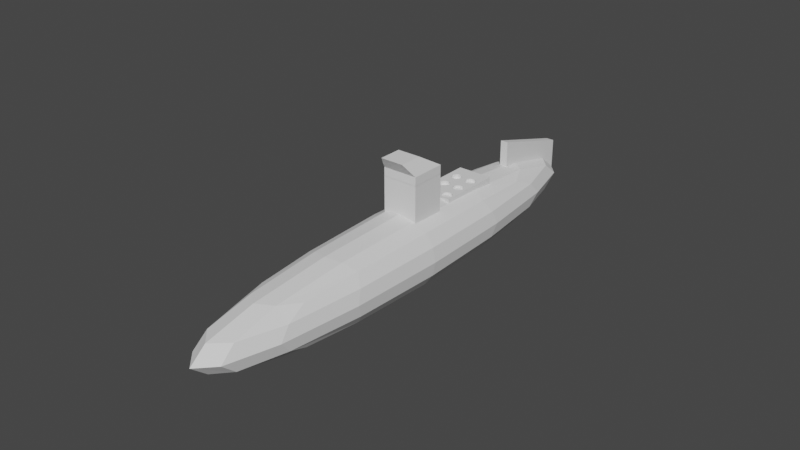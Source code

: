 # Source: MissileCarrier.blend  (saved by Blender 3.5.10; exported with 4.5.12 LTS)
import bpy
from mathutils import Matrix  # noqa: F401  (used for matrix-valued properties, if any)

bpy.ops.wm.read_factory_settings(use_empty=True)
scene = bpy.context.scene
scene.name = 'Scene'

# ---- world
world_world = bpy.data.worlds.new('World'); scene.world = world_world
world_world.use_nodes = True; world_world.node_tree.nodes.clear()
_N = world_world.node_tree.nodes; _L = world_world.node_tree.links
n0 = _N.new('ShaderNodeOutputWorld'); n0.name = 'World Output'; n0.location = (300, 300)
n1 = _N.new('ShaderNodeBackground'); n1.name = 'Background'; n1.location = (10, 300)
n1.inputs[0].default_value = (0.05088, 0.05088, 0.05088, 1.0)
_L.new(n1.outputs[0], n0.inputs[0])
n0.is_active_output = True
world_world.color = (0.05088, 0.05088, 0.05088)
world_world.use_sun_shadow = False
world_world.sun_shadow_jitter_overblur = 0.0

# ---- meshes
me_cube_003 = bpy.data.meshes.new('Cube.003')
me_cube_003.from_pydata([(-2.631, -17.35, -2.708), (-2.631, -17.35, 2.085), (-2.631, 16.08, -2.708), (-2.631, 16.08, 2.085), (2.856, -17.35, -2.708), (2.856, -17.35, 2.085), (2.856, 16.08, -2.708), (2.856, 16.08, 2.085)], [], [(0, 1, 3, 2), (2, 3, 7, 6), (6, 7, 5, 4), (4, 5, 1, 0), (2, 6, 4, 0), (7, 3, 1, 5)])
_uv = me_cube_003.uv_layers.new(name='UVMap')
_uv.uv.foreach_set('vector', [0.375, 0.0, 0.625, 0.0, 0.625, 0.25, 0.375, 0.25, 0.375, 0.25, 0.625, 0.25, 0.625, 0.5, 0.375, 0.5, 0.375, 0.5, 0.625, 0.5, 0.625, 0.75, 0.375, 0.75, 0.375, 0.75, 0.625, 0.75, 0.625, 1.0, 0.375, 1.0, 0.125, 0.5, 0.375, 0.5, 0.375, 0.75, 0.125, 0.75, 0.625, 0.5, 0.875, 0.5, 0.875, 0.75, 0.625, 0.75])
me_cube_003.update()
me_cube_004 = bpy.data.meshes.new('Cube.004')
me_cube_004.from_pydata([(-1.0, -1.0, -6.533), (-1.0, -1.0, 2.21), (-1.0, 1.0, -6.533), (-1.0, 1.0, 2.21), (1.0, -1.0, -6.533), (1.0, -1.0, 2.21), (1.0, 1.0, -6.533), (1.0, 1.0, 2.21)], [], [(0, 1, 3, 2), (2, 3, 7, 6), (6, 7, 5, 4), (4, 5, 1, 0), (2, 6, 4, 0), (7, 3, 1, 5)])
_uv = me_cube_004.uv_layers.new(name='UVMap')
_uv.uv.foreach_set('vector', [0.375, 0.0, 0.625, 0.0, 0.625, 0.25, 0.375, 0.25, 0.375, 0.25, 0.625, 0.25, 0.625, 0.5, 0.375, 0.5, 0.375, 0.5, 0.625, 0.5, 0.625, 0.75, 0.375, 0.75, 0.375, 0.75, 0.625, 0.75, 0.625, 1.0, 0.375, 1.0, 0.125, 0.5, 0.375, 0.5, 0.375, 0.75, 0.125, 0.75, 0.625, 0.5, 0.875, 0.5, 0.875, 0.75, 0.625, 0.75])
me_cube_004.update()
me_cube_006 = bpy.data.meshes.new('Cube.006')
me_cube_006.from_pydata([(-1.0, -1.0, -1.0), (-0.6596, -1.62, 4.194), (-1.0, 1.0, -1.0), (-0.6596, -0.3009, 4.194), (1.0, -1.0, -1.0), (0.6596, -1.62, 4.194), (1.0, 1.0, -1.0), (0.6596, -0.3009, 4.194), (-1.0, -1.0, 1.0), (-1.0, 1.0, 1.0), (1.0, 1.0, 1.0), (1.0, -1.0, 1.0)], [], [(0, 8, 9, 2), (2, 9, 10, 6), (6, 10, 11, 4), (4, 11, 8, 0), (2, 6, 4, 0), (7, 3, 1, 5), (1, 3, 9, 8), (3, 7, 10, 9), (7, 5, 11, 10), (5, 1, 8, 11)])
_uv = me_cube_006.uv_layers.new(name='UVMap')
_uv.uv.foreach_set('vector', [0.375, 0.0, 0.625, 0.0, 0.625, 0.25, 0.375, 0.25, 0.375, 0.25, 0.625, 0.25, 0.625, 0.5, 0.375, 0.5, 0.375, 0.5, 0.625, 0.5, 0.625, 0.75, 0.375, 0.75, 0.375, 0.75, 0.625, 0.75, 0.625, 1.0, 0.375, 1.0, 0.125, 0.5, 0.375, 0.5, 0.375, 0.75, 0.125, 0.75, 0.6675, 0.5425, 0.8325, 0.5425, 0.8325, 0.7075, 0.6675, 0.7075, 0.8325, 0.7075, 0.8325, 0.5425, 0.875, 0.5, 0.875, 0.75, 0.8325, 0.5425, 0.6675, 0.5425, 0.625, 0.5, 0.875, 0.5, 0.6675, 0.5425, 0.6675, 0.7075, 0.625, 0.75, 0.625, 0.5, 0.6675, 0.7075, 0.8325, 0.7075, 0.875, 0.75, 0.625, 0.75])
me_cube_006.update()
me_cube_007 = bpy.data.meshes.new('Cube.007')
me_cube_007.from_pydata([(-1.0, -3.8, 3.064), (-1.0, -3.8, 8.302), (-1.0, 1.0, -1.0), (-1.0, 1.0, 4.239), (1.0, -3.8, 3.064), (1.0, -3.8, 8.302), (1.0, 1.0, -1.0), (1.0, 1.0, 4.239)], [], [(0, 1, 3, 2), (2, 3, 7, 6), (6, 7, 5, 4), (4, 5, 1, 0), (2, 6, 4, 0), (7, 3, 1, 5)])
_uv = me_cube_007.uv_layers.new(name='UVMap')
_uv.uv.foreach_set('vector', [0.375, 0.0, 0.625, 0.0, 0.625, 0.25, 0.375, 0.25, 0.375, 0.25, 0.625, 0.25, 0.625, 0.5, 0.375, 0.5, 0.375, 0.5, 0.625, 0.5, 0.625, 0.75, 0.375, 0.75, 0.375, 0.75, 0.625, 0.75, 0.625, 1.0, 0.375, 1.0, 0.125, 0.5, 0.375, 0.5, 0.375, 0.75, 0.125, 0.75, 0.625, 0.5, 0.875, 0.5, 0.875, 0.75, 0.625, 0.75])
me_cube_007.update()
me_cube = bpy.data.meshes.new('Cube')
me_cube.from_pydata([(-1.0, -1.0, -1.0), (0.5771, -0.2855, -0.4574), (-0.3973, -0.2855, -0.4574), (-0.3973, 0.7852, -0.4574), (0.6356, -0.2912, -0.4574), (-0.3388, -0.2912, -0.4574), (0.6919, -0.3083, -0.4574), (0.5051, 0.7852, -0.4574), (0.5051, 1.871, -0.4574), (0.7437, -0.336, -0.4574), (-0.2825, -0.3083, -0.4574), (-0.3388, 0.7795, -0.4574), (0.7892, -0.3733, -0.4574), (-0.429, 1.871, -0.4574), (-0.2825, 0.7624, -0.4574), (0.8265, -0.4188, -0.4574), (-0.2306, -0.336, -0.4574), (0.5637, 0.7795, -0.4574), (-1.0, -1.0, 1.0), (0.8542, -0.4707, -0.4574), (-0.1852, -0.3733, -0.4574), (0.8713, -0.527, -0.4574), (-0.2306, 0.7347, -0.4574), (-0.1479, -0.4188, -0.4574), (0.8771, -0.5855, -0.4574), (0.5637, 1.865, -0.4574), (0.6199, 0.7624, -0.4574), (-1.0, 2.658, -1.0), (0.8713, -0.644, -0.4574), (-0.1201, -0.4707, -0.4574), (0.8542, -0.7003, -0.4574), (-0.1852, 0.6974, -0.4574), (0.6718, 0.7347, -0.4574), (-0.1031, -0.527, -0.4574), (0.8265, -0.7522, -0.4574), (-0.1479, 0.6519, -0.4574), (0.7892, -0.7976, -0.4574), (-0.09731, -0.5855, -0.4574), (-0.3704, 1.865, -0.4574), (0.6199, 1.848, -0.4574), (0.7437, -0.8349, -0.4574), (-1.0, 2.658, 1.0), (0.6919, -0.8626, -0.4574), (-0.1031, -0.644, -0.4574), (-0.1201, 0.6, -0.4574), (0.6356, -0.8797, -0.4574), (-0.1201, -0.7003, -0.4574), (0.7173, 0.6974, -0.4574), (1.0, -1.0, -1.0), (0.5771, -0.8855, -0.4574), (-0.1479, -0.7522, -0.4574), (0.5185, -0.8797, -0.4574), (-0.1031, 0.5438, -0.4574), (0.7546, 0.6519, -0.4574), (0.4623, -0.8626, -0.4574), (-0.1852, -0.7976, -0.4574), (-0.09731, 0.4852, -0.4574), (0.4104, -0.8349, -0.4574), (0.6718, 1.821, -0.4574), (-0.2306, -0.8349, -0.4574), (0.3649, -0.7976, -0.4574), (-0.3142, 1.848, -0.4574), (1.0, -1.0, 1.0), (0.3276, -0.7522, -0.4574), (-0.2825, -0.8626, -0.4574), (-0.1031, 0.4267, -0.4574), (0.2999, -0.7003, -0.4574), (0.7823, 0.6, -0.4574), (-0.3388, -0.8797, -0.4574), (0.2828, -0.644, -0.4574), (0.7173, 1.783, -0.4574), (-0.1201, 0.3704, -0.4574), (1.0, 2.658, -1.0), (0.2771, -0.5855, -0.4574), (-0.3973, -0.8855, -0.4574), (-0.1479, 0.3186, -0.4574), (0.2828, -0.527, -0.4574), (0.7994, 0.5438, -0.4574), (0.2999, -0.4707, -0.4574), (-0.4558, -0.8797, -0.4574), (-0.2623, 1.821, -0.4574), (-0.1852, 0.2731, -0.4574), (0.3276, -0.4188, -0.4574), (-0.5121, -0.8626, -0.4574), (0.8051, 0.4852, -0.4574), (0.3649, -0.3733, -0.4574), (0.7546, 1.738, -0.4574), (-0.564, -0.8349, -0.4574), (0.4104, -0.336, -0.4574), (1.0, 2.658, 1.0), (0.4623, -0.3083, -0.4574), (-0.6094, -0.7976, -0.4574), (-0.2306, 0.2358, -0.4574), (0.7994, 0.4267, -0.4574), (0.5185, -0.2912, -0.4574), (-0.6467, -0.7522, -0.4574), (-0.2825, 0.2081, -0.4574), (-0.2168, 1.783, -0.4574), (-0.6745, -0.7003, -0.4574), (0.7823, 1.686, -0.4574), (-0.3388, 0.191, -0.4574), (-0.6915, -0.644, -0.4574), (-0.1795, 1.738, -0.4574), (0.7823, 0.3704, -0.4574), (-0.6973, -0.5855, -0.4574), (0.7994, 1.63, -0.4574), (-0.3973, 0.1852, -0.4574), (-0.6915, -0.527, -0.4574), (-0.1518, 1.686, -0.4574), (-0.4558, 0.191, -0.4574), (-0.6745, -0.4707, -0.4574), (0.7546, 0.3186, -0.4574), (-0.1347, 1.63, -0.4574), (-0.5121, 0.2081, -0.4574), (-0.6467, -0.4188, -0.4574), (0.7173, 0.2731, -0.4574), (0.8051, 1.571, -0.4574), (-0.6094, -0.3733, -0.4574), (-0.564, 0.2358, -0.4574), (-0.129, 1.571, -0.4574), (-0.564, -0.336, -0.4574), (0.6718, 0.2358, -0.4574), (-0.6094, 0.2731, -0.4574), (-0.5121, -0.3083, -0.4574), (-0.1347, 1.513, -0.4574), (-0.4558, -0.2912, -0.4574), (0.7994, 1.513, -0.4574), (-0.6467, 0.3186, -0.4574), (-0.1518, 1.456, -0.4574), (0.6199, 0.2081, -0.4574), (-0.1795, 1.405, -0.4574), (-0.6745, 0.3704, -0.4574), (0.5637, 0.191, -0.4574), (-0.2168, 1.359, -0.4574), (-0.6915, 0.4267, -0.4574), (0.7823, 1.456, -0.4574), (-0.2623, 1.322, -0.4574), (-0.6973, 0.4852, -0.4574), (0.5051, 0.1852, -0.4574), (-0.6915, 0.5438, -0.4574), (0.7546, 1.405, -0.4574), (-0.3142, 1.294, -0.4574), (0.4466, 0.191, -0.4574), (-0.6745, 0.6, -0.4574), (-0.3704, 1.277, -0.4574), (0.7173, 1.359, -0.4574), (-0.6467, 0.6519, -0.4574), (0.3903, 0.2081, -0.4574), (-0.429, 1.271, -0.4574), (-0.6094, 0.6974, -0.4574), (-0.4875, 1.277, -0.4574), (-0.564, 0.7347, -0.4574), (0.3385, 0.2358, -0.4574), (0.6718, 1.322, -0.4574), (-0.5121, 0.7624, -0.4574), (-0.5438, 1.294, -0.4574), (0.293, 0.2731, -0.4574), (-0.4558, 0.7795, -0.4574), (-0.5956, 1.322, -0.4574), (0.6199, 1.294, -0.4574), (0.2557, 0.3186, -0.4574), (-0.6411, 1.359, -0.4574), (0.228, 0.3704, -0.4574), (-0.6784, 1.405, -0.4574), (-0.7061, 1.456, -0.4574), (0.2109, 0.4267, -0.4574), (0.5637, 1.277, -0.4574), (-0.7232, 1.513, -0.4574), (-0.729, 1.571, -0.4574), (0.2051, 0.4852, -0.4574), (0.5051, 1.271, -0.4574), (-0.7232, 1.63, -0.4574), (0.2109, 0.5438, -0.4574), (-0.7061, 1.686, -0.4574), (0.4466, 1.277, -0.4574), (0.228, 0.6, -0.4574), (-0.6784, 1.738, -0.4574), (-0.6411, 1.783, -0.4574), (0.2557, 0.6519, -0.4574), (0.3903, 1.294, -0.4574), (-0.5956, 1.821, -0.4574), (0.293, 0.6974, -0.4574), (0.3385, 1.322, -0.4574), (-0.5438, 1.848, -0.4574), (0.3385, 0.7347, -0.4574), (-0.4875, 1.865, -0.4574), (-0.729, 1.571, 1.0), (0.3903, 0.7624, -0.4574), (0.293, 1.359, -0.4574), (0.4466, 0.7795, -0.4574), (-0.7232, 1.513, 1.0), (-0.7232, 1.63, 1.0), (0.2557, 1.405, -0.4574), (-0.6784, 1.405, 1.0), (-0.7061, 1.686, 1.0), (0.228, 1.456, -0.4574), (-0.7061, 1.456, 1.0), (-0.6784, 1.738, 1.0), (0.2109, 1.513, -0.4574), (-0.5956, 1.322, 1.0), (-0.6411, 1.783, 1.0), (0.2051, 1.571, -0.4574), (-0.4875, 1.865, 1.0), (-0.4875, 1.277, 1.0), (0.2109, 1.63, -0.4574), (-0.5578, 1.841, 1.0), (-0.5438, 1.848, 1.0), (0.228, 1.686, -0.4574), (-0.5438, 1.294, 1.0), (-0.5956, 1.821, 1.0), (0.2557, 1.738, -0.4574), (-0.6411, 1.359, 1.0), (-0.3704, 1.277, 1.0), (0.293, 1.783, -0.4574), (-0.3704, 1.865, 1.0), (-0.2623, 1.322, 1.0), (0.3385, 1.821, -0.4574), (-0.2623, 1.821, 1.0), (-0.3142, 1.294, 1.0), (0.3903, 1.848, -0.4574), (-0.3142, 1.848, 1.0), (-0.1795, 1.405, 1.0), (0.4466, 1.865, -0.4574), (-0.1795, 1.738, 1.0), (-0.129, 1.571, 1.0), (-0.1347, 1.63, 1.0), (-0.1347, 1.513, 1.0), (-0.1518, 1.686, 1.0), (-0.1518, 1.456, 1.0), (-0.2168, 1.783, 1.0), (-0.2168, 1.359, 1.0), (-0.429, 1.271, 1.0), (-0.429, 1.871, 1.0), (0.3385, 1.322, 1.0), (0.293, 1.359, 1.0), (0.4466, 1.277, 1.0), (0.3903, 1.294, 1.0), (0.5637, 1.277, 1.0), (0.6199, 1.848, 1.0), (0.6199, 1.294, 1.0), (0.5051, 1.271, 1.0), (0.7546, 1.405, 1.0), (0.7546, 1.738, 1.0), (0.7173, 1.359, 1.0), (0.7173, 1.783, 1.0), (0.8051, 1.571, 1.0), (0.7994, 1.63, 1.0), (0.7823, 1.456, 1.0), (0.7994, 1.513, 1.0), (0.7823, 1.686, 1.0), (0.6718, 1.821, 1.0), (0.6718, 1.322, 1.0), (0.2109, 1.513, 1.0), (0.2051, 1.571, 1.0), (0.2109, 1.63, 1.0), (0.228, 1.456, 1.0), (0.228, 1.686, 1.0), (0.2557, 1.405, 1.0), (0.2557, 1.738, 1.0), (0.3385, 1.821, 1.0), (0.293, 1.783, 1.0), (0.4466, 1.865, 1.0), (0.5637, 1.865, 1.0), (0.5051, 1.871, 1.0), (0.3903, 1.848, 1.0), (0.2051, 0.4852, 1.0), (0.2109, 0.4267, 1.0), (0.2109, 0.5438, 1.0), (0.2557, 0.3186, 1.0), (0.2557, 0.6519, 1.0), (0.228, 0.3704, 1.0), (0.228, 0.6, 1.0), (0.3385, 0.2358, 1.0), (0.3385, 0.7347, 1.0), (0.4466, 0.191, 1.0), (0.4466, 0.7795, 1.0), (0.3903, 0.2081, 1.0), (0.3903, 0.7624, 1.0), (0.293, 0.2731, 1.0), (0.293, 0.6974, 1.0), (0.5637, 0.191, 1.0), (0.5637, 0.7795, 1.0), (0.6718, 0.2358, 1.0), (0.6718, 0.7347, 1.0), (0.6199, 0.2081, 1.0), (0.6199, 0.7624, 1.0), (0.7546, 0.3186, 1.0), (0.7546, 0.6519, 1.0), (0.8051, 0.4852, 1.0), (0.7994, 0.4267, 1.0), (0.7994, 0.5438, 1.0), (0.7823, 0.3704, 1.0), (0.7823, 0.6, 1.0), (0.7173, 0.2731, 1.0), (0.7173, 0.6974, 1.0), (0.5051, 0.7852, 1.0), (0.5051, 0.1852, 1.0), (-0.6973, 0.4852, 1.0), (-0.6915, 0.4267, 1.0), (-0.6915, 0.5438, 1.0), (-0.6745, 0.6, 1.0), (-0.6467, 0.6519, 1.0), (-0.6745, 0.3704, 1.0), (-0.6094, 0.6974, 1.0), (-0.564, 0.7347, 1.0), (-0.6467, 0.3186, 1.0), (-0.6094, 0.2731, 1.0), (-0.5121, 0.2081, 1.0), (-0.564, 0.2358, 1.0), (-0.4558, 0.7795, 1.0), (-0.3388, 0.191, 1.0), (-0.3973, 0.1852, 1.0), (-0.3973, 0.7852, 1.0), (-0.3388, 0.7795, 1.0), (-0.4558, 0.191, 1.0), (-0.5121, 0.7624, 1.0), (-0.2825, 0.7624, 1.0), (-0.1852, 0.2731, 1.0), (-0.1852, 0.6974, 1.0), (-0.2306, 0.2358, 1.0), (-0.2306, 0.7347, 1.0), (-0.1201, 0.3704, 1.0), (-0.09731, 0.4852, 1.0), (-0.1031, 0.4267, 1.0), (-0.1031, 0.5438, 1.0), (-0.1479, 0.3186, 1.0), (-0.1201, 0.6, 1.0), (-0.1479, 0.6519, 1.0), (-0.2825, 0.2081, 1.0), (-0.6467, -0.7522, 1.0), (-0.564, -0.8349, 1.0), (-0.5121, -0.8626, 1.0), (-0.6094, -0.7976, 1.0), (-0.3973, -0.8855, 1.0), (-0.4558, -0.8797, 1.0), (-0.2825, -0.8626, 1.0), (-0.3388, -0.8797, 1.0), (-0.1852, -0.7976, 1.0), (-0.1479, -0.7522, 1.0), (-0.1479, -0.4188, 1.0), (-0.09731, -0.5855, 1.0), (-0.1031, -0.644, 1.0), (-0.1031, -0.527, 1.0), (-0.1201, -0.4707, 1.0), (-0.1201, -0.7003, 1.0), (-0.2306, -0.8349, 1.0), (-0.1852, -0.3733, 1.0), (-0.2306, -0.336, 1.0), (-0.6745, -0.7003, 1.0), (-0.2825, -0.3083, 1.0), (-0.3388, -0.2912, 1.0), (-0.6915, -0.644, 1.0), (-0.3973, -0.2855, 1.0), (-0.4558, -0.2912, 1.0), (-0.4561, -0.2913, 1.0), (-0.6745, -0.4707, 1.0), (-0.6467, -0.4188, 1.0), (-0.6973, -0.5855, 1.0), (-0.6915, -0.527, 1.0), (-0.564, -0.336, 1.0), (-0.5121, -0.3083, 1.0), (-0.6094, -0.3733, 1.0), (0.7892, -0.3733, 1.0), (0.8753, -0.6036, 1.0), (0.8713, -0.644, 1.0), (0.8113, -0.4003, 1.0), (0.7437, -0.336, 1.0), (0.6919, -0.3083, 1.0), (0.8542, -0.7003, 1.0), (0.6356, -0.2912, 1.0), (0.4623, -0.8626, 1.0), (0.5185, -0.8797, 1.0), (0.4104, -0.8349, 1.0), (0.3649, -0.7976, 1.0), (0.5771, -0.8855, 1.0), (0.2771, -0.5855, 1.0), (0.2999, -0.7003, 1.0), (0.2828, -0.644, 1.0), (0.2828, -0.527, 1.0), (0.3649, -0.3733, 1.0), (0.3276, -0.7522, 1.0), (0.3276, -0.4188, 1.0), (0.2999, -0.4707, 1.0), (0.4623, -0.3083, 1.0), (0.5771, -0.2855, 1.0), (0.5185, -0.2912, 1.0), (0.7437, -0.8349, 1.0), (0.6919, -0.8626, 1.0), (0.7892, -0.7976, 1.0), (0.8265, -0.7522, 1.0), (0.6356, -0.8797, 1.0), (0.4104, -0.336, 1.0), (0.8265, -0.4188, 1.0), (0.8771, -0.5855, 1.0), (0.8713, -0.527, 1.0), (0.8542, -0.4707, 1.0)], [], [(0, 18, 41, 27), (27, 41, 89, 72), (72, 89, 62, 48), (48, 62, 18, 0), (27, 72, 48, 0), (262, 238, 89, 223, 227, 225, 224, 226, 228, 221, 252, 253, 254, 256, 258, 260, 259, 264, 261, 263), (309, 312, 231, 203, 208, 199, 211, 193, 196, 190, 186, 191, 194, 197, 200, 209, 205, 41, 18, 329, 348, 351, 357, 358, 355, 356, 361, 359, 360, 354, 319, 328, 310, 311, 314, 307, 308, 306, 305, 302, 298, 297, 299, 300, 301, 303, 304, 315), (284, 280, 296, 274, 276, 272, 278, 268, 270, 266, 265, 267, 271, 269, 324, 322, 323, 321, 325, 317, 319, 354, 353, 352, 350, 349, 347, 346, 339, 343, 342, 340, 341, 344, 338, 337, 345, 335, 336, 333, 334, 331, 330, 332, 329, 18, 62, 363, 364, 368, 389, 388, 386, 387, 390, 374, 371, 370, 372, 373, 380, 376, 377, 375, 378, 382, 381, 379, 391, 383, 385, 384, 369, 367, 366, 362, 365), (326, 324, 269, 279, 273, 277, 275, 295, 281, 241, 243, 251, 239, 237, 240, 235, 236, 233, 234, 257, 255, 252, 221, 230, 215, 218, 212, 231, 312, 313, 316, 320, 318, 327), (62, 89, 238, 250, 244, 242, 249, 246, 245, 248, 247, 241, 281, 285, 283, 294, 287, 292, 290, 288, 289, 291, 286, 293, 282, 284, 365, 392, 395, 394, 393, 363), (229, 223, 89, 41, 205, 206, 202, 232, 214, 220, 217), (232, 13, 38, 214), (214, 38, 61, 220), (220, 61, 80, 217), (217, 80, 97, 229), (97, 102, 223, 229), (102, 108, 227, 223), (108, 112, 225, 227), (112, 119, 224, 225), (119, 124, 226, 224), (124, 128, 228, 226), (128, 130, 221, 228), (130, 133, 230, 221), (133, 136, 215, 230), (136, 141, 218, 215), (141, 144, 212, 218), (144, 148, 231, 212), (148, 150, 203, 231), (150, 155, 208, 203), (155, 158, 199, 208), (158, 161, 211, 199), (211, 161, 163, 193), (193, 163, 164, 196), (196, 164, 167, 190), (190, 167, 168, 186), (186, 168, 171, 191), (191, 171, 173, 194), (194, 173, 176, 197), (197, 176, 177, 200), (200, 177, 180, 209), (205, 209, 180, 183, 206), (206, 183, 185, 202), (202, 185, 13, 232), (119, 112, 108, 102, 97, 80, 61, 38, 13, 185, 183, 180, 177, 176, 173, 171, 168, 167, 164, 163, 161, 158, 155, 150, 148, 144, 141, 136, 133, 130, 128, 124), (263, 8, 25, 262), (262, 25, 39, 238), (238, 39, 58, 250), (250, 58, 70, 244), (70, 86, 242, 244), (86, 99, 249, 242), (99, 105, 246, 249), (105, 116, 245, 246), (116, 126, 248, 245), (126, 135, 247, 248), (135, 140, 241, 247), (140, 145, 243, 241), (145, 153, 251, 243), (153, 159, 239, 251), (159, 166, 237, 239), (166, 170, 240, 237), (170, 174, 235, 240), (174, 179, 236, 235), (179, 182, 233, 236), (182, 188, 234, 233), (234, 188, 192, 257), (257, 192, 195, 255), (255, 195, 198, 252), (252, 198, 201, 253), (253, 201, 204, 254), (254, 204, 207, 256), (256, 207, 210, 258), (258, 210, 213, 260), (260, 213, 216, 259), (259, 216, 219, 264), (264, 219, 222, 261), (261, 222, 8, 263), (210, 207, 204, 201, 198, 195, 192, 188, 182, 179, 174, 170, 166, 159, 153, 145, 140, 135, 126, 116, 105, 99, 86, 70, 58, 39, 25, 8, 222, 219, 216, 213), (295, 7, 17, 281), (281, 17, 26, 285), (285, 26, 32, 283), (283, 32, 47, 294), (47, 53, 287, 294), (53, 67, 292, 287), (67, 77, 290, 292), (77, 84, 288, 290), (84, 93, 289, 288), (93, 103, 291, 289), (103, 111, 286, 291), (111, 115, 293, 286), (115, 121, 282, 293), (121, 129, 284, 282), (129, 132, 280, 284), (132, 138, 296, 280), (138, 142, 274, 296), (142, 147, 276, 274), (147, 152, 272, 276), (152, 156, 278, 272), (278, 156, 160, 268), (268, 160, 162, 270), (270, 162, 165, 266), (266, 165, 169, 265), (265, 169, 172, 267), (267, 172, 175, 271), (271, 175, 178, 269), (269, 178, 181, 279), (279, 181, 184, 273), (273, 184, 187, 277), (277, 187, 189, 275), (275, 189, 7, 295), (156, 152, 147, 142, 138, 132, 129, 121, 115, 111, 103, 93, 84, 77, 67, 53, 47, 32, 26, 17, 7, 189, 187, 184, 181, 178, 175, 172, 169, 165, 162, 160), (312, 3, 11, 313), (313, 11, 14, 316), (316, 14, 22, 320), (320, 22, 31, 318), (31, 35, 327, 318), (35, 44, 326, 327), (44, 52, 324, 326), (52, 56, 322, 324), (56, 65, 323, 322), (65, 71, 321, 323), (71, 75, 325, 321), (75, 81, 317, 325), (81, 92, 319, 317), (92, 96, 328, 319), (96, 100, 310, 328), (100, 106, 311, 310), (106, 109, 314, 311), (109, 113, 307, 314), (113, 118, 308, 307), (118, 122, 306, 308), (306, 122, 127, 305), (305, 127, 131, 302), (302, 131, 134, 298), (298, 134, 137, 297), (297, 137, 139, 299), (299, 139, 143, 300), (300, 143, 146, 301), (301, 146, 149, 303), (303, 149, 151, 304), (304, 151, 154, 315), (315, 154, 157, 309), (309, 157, 3, 312), (92, 81, 75, 71, 65, 56, 52, 44, 35, 31, 22, 14, 11, 3, 157, 154, 151, 149, 146, 143, 139, 137, 134, 131, 127, 122, 118, 113, 109, 106, 100, 96), (352, 2, 5, 350), (350, 5, 10, 349), (349, 10, 16, 347), (347, 16, 20, 346), (346, 20, 23, 339), (23, 29, 343, 339), (29, 33, 342, 343), (33, 37, 340, 342), (37, 43, 341, 340), (43, 46, 344, 341), (46, 50, 338, 344), (50, 55, 337, 338), (55, 59, 345, 337), (59, 64, 335, 345), (64, 68, 336, 335), (68, 74, 333, 336), (74, 79, 334, 333), (79, 83, 331, 334), (83, 87, 330, 331), (87, 91, 332, 330), (332, 91, 95, 329), (329, 95, 98, 348), (348, 98, 101, 351), (351, 101, 104, 357), (357, 104, 107, 358), (358, 107, 110, 355), (355, 110, 114, 356), (356, 114, 117, 361), (361, 117, 120, 359), (359, 120, 123, 360), (354, 360, 123, 125, 353), (353, 125, 2, 352), (91, 87, 83, 79, 74, 68, 64, 59, 55, 50, 46, 43, 37, 33, 29, 23, 20, 16, 10, 5, 2, 125, 123, 120, 117, 114, 110, 107, 104, 101, 98, 95), (384, 1, 4, 369), (369, 4, 6, 367), (367, 6, 9, 366), (366, 9, 12, 362), (12, 15, 392, 365, 362), (15, 19, 395, 392), (19, 21, 394, 395), (21, 24, 393, 394), (24, 28, 364, 363, 393), (364, 28, 30, 368), (30, 34, 389, 368), (34, 36, 388, 389), (36, 40, 386, 388), (40, 42, 387, 386), (42, 45, 390, 387), (45, 49, 374, 390), (49, 51, 371, 374), (51, 54, 370, 371), (54, 57, 372, 370), (57, 60, 373, 372), (373, 60, 63, 380), (380, 63, 66, 376), (376, 66, 69, 377), (377, 69, 73, 375), (375, 73, 76, 378), (378, 76, 78, 382), (382, 78, 82, 381), (381, 82, 85, 379), (379, 85, 88, 391), (391, 88, 90, 383), (383, 90, 94, 385), (385, 94, 1, 384), (82, 78, 76, 73, 69, 66, 63, 60, 57, 54, 51, 49, 45, 42, 40, 36, 34, 30, 28, 24, 21, 19, 15, 12, 9, 6, 4, 1, 94, 90, 88, 85)])
_uv = me_cube.uv_layers.new(name='UVMap')
_uv.uv.foreach_set('vector', [0.375, 0.0, 0.625, 0.0, 0.625, 0.25, 0.375, 0.25, 0.375, 0.25, 0.625, 0.25, 0.625, 0.5, 0.375, 0.5, 0.375, 0.5, 0.625, 0.5, 0.625, 0.75, 0.375, 0.75, 0.375, 0.75, 0.625, 0.75, 0.625, 1.0, 0.375, 1.0, 0.125, 0.5, 0.375, 0.5, 0.375, 0.75, 0.125, 0.75, 0.6795, 0.5542, 0.6725, 0.5553, 0.625, 0.5, 0.7724, 0.5629, 0.769, 0.5664, 0.7668, 0.5703, 0.7661, 0.5743, 0.7668, 0.5783, 0.769, 0.5821, 0.7724, 0.5857, 0.7236, 0.5783, 0.7244, 0.5743, 0.7236, 0.5703, 0.7215, 0.5664, 0.718, 0.5629, 0.7134, 0.5598, 0.7077, 0.5572, 0.7012, 0.5553, 0.6942, 0.5542, 0.6869, 0.5538, 0.807, 0.6284, 0.7997, 0.628, 0.8036, 0.5948, 0.8109, 0.5944, 0.818, 0.5932, 0.8245, 0.5913, 0.8301, 0.5888, 0.8348, 0.5857, 0.8383, 0.5821, 0.8404, 0.5783, 0.8411, 0.5743, 0.8404, 0.5703, 0.8383, 0.5664, 0.8348, 0.5629, 0.8301, 0.5598, 0.8245, 0.5572, 0.8197, 0.5558, 0.875, 0.5, 0.875, 0.75, 0.8308, 0.7331, 0.8343, 0.7295, 0.8364, 0.7257, 0.8372, 0.7217, 0.8364, 0.7177, 0.8343, 0.7138, 0.8308, 0.7103, 0.8262, 0.7072, 0.8205, 0.7046, 0.814, 0.7027, 0.807, 0.7016, 0.7788, 0.6655, 0.7853, 0.6674, 0.7923, 0.6686, 0.7997, 0.669, 0.807, 0.6686, 0.814, 0.6674, 0.8205, 0.6655, 0.8262, 0.663, 0.8308, 0.6599, 0.8343, 0.6563, 0.8364, 0.6525, 0.8372, 0.6485, 0.8364, 0.6445, 0.8343, 0.6407, 0.8308, 0.6371, 0.8262, 0.634, 0.8205, 0.6314, 0.814, 0.6296, 0.6725, 0.6674, 0.6795, 0.6686, 0.6869, 0.669, 0.6942, 0.6686, 0.7012, 0.6674, 0.7077, 0.6655, 0.7134, 0.663, 0.718, 0.6599, 0.7215, 0.6563, 0.7236, 0.6525, 0.7244, 0.6485, 0.7236, 0.6445, 0.7215, 0.6406, 0.718, 0.6371, 0.7629, 0.6445, 0.7622, 0.6485, 0.7629, 0.6525, 0.765, 0.6563, 0.7685, 0.6599, 0.7731, 0.663, 0.7788, 0.6655, 0.807, 0.7016, 0.807, 0.7016, 0.7997, 0.7012, 0.7923, 0.7016, 0.7853, 0.7027, 0.7788, 0.7046, 0.7731, 0.7072, 0.7685, 0.7103, 0.765, 0.7138, 0.7629, 0.7177, 0.7622, 0.7217, 0.7629, 0.7257, 0.765, 0.7295, 0.7685, 0.7331, 0.7731, 0.7362, 0.7788, 0.7387, 0.7853, 0.7406, 0.7923, 0.7418, 0.7997, 0.7422, 0.807, 0.7418, 0.814, 0.7406, 0.8205, 0.7387, 0.8262, 0.7362, 0.8308, 0.7331, 0.875, 0.75, 0.625, 0.75, 0.6406, 0.7229, 0.6411, 0.7257, 0.6432, 0.7295, 0.6467, 0.7331, 0.6513, 0.7362, 0.657, 0.7387, 0.6635, 0.7406, 0.6705, 0.7418, 0.6779, 0.7422, 0.6852, 0.7418, 0.6922, 0.7406, 0.6987, 0.7387, 0.7044, 0.7362, 0.709, 0.7331, 0.7125, 0.7295, 0.7146, 0.7257, 0.7154, 0.7217, 0.7146, 0.7177, 0.7125, 0.7138, 0.709, 0.7103, 0.7044, 0.7072, 0.6987, 0.7046, 0.6922, 0.7027, 0.6852, 0.7016, 0.6779, 0.7012, 0.6705, 0.7016, 0.6635, 0.7027, 0.657, 0.7046, 0.6513, 0.7072, 0.6486, 0.709, 0.765, 0.6407, 0.7629, 0.6445, 0.718, 0.6371, 0.7134, 0.634, 0.7077, 0.6314, 0.7012, 0.6296, 0.6942, 0.6284, 0.6869, 0.628, 0.6795, 0.6284, 0.6557, 0.5857, 0.6603, 0.5888, 0.666, 0.5913, 0.6725, 0.5932, 0.6795, 0.5944, 0.6869, 0.5948, 0.6942, 0.5944, 0.7012, 0.5932, 0.7077, 0.5913, 0.7134, 0.5888, 0.718, 0.5857, 0.7215, 0.5821, 0.7236, 0.5783, 0.7724, 0.5857, 0.7771, 0.5888, 0.7828, 0.5913, 0.7893, 0.5932, 0.7963, 0.5944, 0.8036, 0.5948, 0.7997, 0.628, 0.7923, 0.6284, 0.7853, 0.6296, 0.7788, 0.6314, 0.7731, 0.634, 0.7685, 0.6371, 0.625, 0.75, 0.625, 0.5, 0.6725, 0.5553, 0.666, 0.5572, 0.6603, 0.5598, 0.6557, 0.5629, 0.6522, 0.5664, 0.6501, 0.5703, 0.6494, 0.5743, 0.6501, 0.5783, 0.6522, 0.5821, 0.6557, 0.5857, 0.6795, 0.6284, 0.6725, 0.6296, 0.666, 0.6314, 0.6603, 0.634, 0.6557, 0.6371, 0.6522, 0.6407, 0.6501, 0.6445, 0.6494, 0.6485, 0.6501, 0.6525, 0.6522, 0.6563, 0.6557, 0.6599, 0.6603, 0.663, 0.666, 0.6655, 0.6725, 0.6674, 0.6486, 0.709, 0.6467, 0.7103, 0.6432, 0.7138, 0.6411, 0.7177, 0.6404, 0.7217, 0.6406, 0.7229, 0.7771, 0.5598, 0.7724, 0.5629, 0.625, 0.5, 0.875, 0.5, 0.8197, 0.5558, 0.818, 0.5553, 0.8109, 0.5542, 0.8036, 0.5538, 0.7963, 0.5542, 0.7893, 0.5553, 0.7828, 0.5572, 1.0, 0.8643, 1.0, 0.5, 0.9688, 0.5, 0.9688, 0.8643, 0.9688, 0.8643, 0.9688, 0.5, 0.9375, 0.5, 0.9375, 0.8643, 0.9375, 0.8643, 0.9375, 0.5, 0.9062, 0.5, 0.9062, 0.8643, 0.9062, 0.8643, 0.9062, 0.5, 0.875, 0.5, 0.875, 0.8643, 0.875, 0.5, 0.8438, 0.5, 0.8438, 0.8643, 0.875, 0.8643, 0.8438, 0.5, 0.8125, 0.5, 0.8125, 0.8643, 0.8438, 0.8643, 0.8125, 0.5, 0.7812, 0.5, 0.7812, 0.8643, 0.8125, 0.8643, 0.7812, 0.5, 0.75, 0.5, 0.75, 0.8643, 0.7812, 0.8643, 0.75, 0.5, 0.7188, 0.5, 0.7188, 0.8643, 0.75, 0.8643, 0.7188, 0.5, 0.6875, 0.5, 0.6875, 0.8643, 0.7188, 0.8643, 0.6875, 0.5, 0.6562, 0.5, 0.6562, 0.8643, 0.6875, 0.8643, 0.6562, 0.5, 0.625, 0.5, 0.625, 0.8643, 0.6562, 0.8643, 0.625, 0.5, 0.5938, 0.5, 0.5938, 0.8643, 0.625, 0.8643, 0.5938, 0.5, 0.5625, 0.5, 0.5625, 0.8643, 0.5938, 0.8643, 0.5625, 0.5, 0.5312, 0.5, 0.5312, 0.8643, 0.5625, 0.8643, 0.5312, 0.5, 0.5, 0.5, 0.5, 0.8643, 0.5312, 0.8643, 0.5, 0.5, 0.4688, 0.5, 0.4688, 0.8643, 0.5, 0.8643, 0.4688, 0.5, 0.4375, 0.5, 0.4375, 0.8643, 0.4688, 0.8643, 0.4375, 0.5, 0.4062, 0.5, 0.4062, 0.8643, 0.4375, 0.8643, 0.4062, 0.5, 0.375, 0.5, 0.375, 0.8643, 0.4062, 0.8643, 0.375, 0.8643, 0.375, 0.5, 0.3438, 0.5, 0.3438, 0.8643, 0.3438, 0.8643, 0.3438, 0.5, 0.3125, 0.5, 0.3125, 0.8643, 0.3125, 0.8643, 0.3125, 0.5, 0.2812, 0.5, 0.2812, 0.8643, 0.2812, 0.8643, 0.2812, 0.5, 0.25, 0.5, 0.25, 0.8643, 0.25, 0.8643, 0.25, 0.5, 0.2188, 0.5, 0.2188, 0.8643, 0.2188, 0.8643, 0.2188, 0.5, 0.1875, 0.5, 0.1875, 0.8643, 0.1875, 0.8643, 0.1875, 0.5, 0.1562, 0.5, 0.1562, 0.8643, 0.1562, 0.8643, 0.1562, 0.5, 0.125, 0.5, 0.125, 0.8643, 0.125, 0.8643, 0.125, 0.5, 0.09375, 0.5, 0.09375, 0.8643, 0.07098, 0.8643, 0.09375, 0.8643, 0.09375, 0.5, 0.0625, 0.5, 0.0625, 0.8643, 0.0625, 0.8643, 0.0625, 0.5, 0.03125, 0.5, 0.03125, 0.8643, 0.03125, 0.8643, 0.03125, 0.5, 0.0, 0.5, 0.0, 0.8643, 0.99, 0.25, 0.9854, 0.2968, 0.9717, 0.3418, 0.9496, 0.3833, 0.9197, 0.4197, 0.8833, 0.4496, 0.8418, 0.4717, 0.7968, 0.4854, 0.75, 0.49, 0.7032, 0.4854, 0.6582, 0.4717, 0.6167, 0.4496, 0.5803, 0.4197, 0.5504, 0.3833, 0.5283, 0.3418, 0.5146, 0.2968, 0.51, 0.25, 0.5146, 0.2032, 0.5283, 0.1582, 0.5504, 0.1167, 0.5803, 0.08029, 0.6167, 0.05045, 0.6582, 0.02827, 0.7032, 0.01461, 0.75, 0.01, 0.7968, 0.01461, 0.8418, 0.02827, 0.8833, 0.05045, 0.9197, 0.08029, 0.9496, 0.1167, 0.9717, 0.1582, 0.9854, 0.2032, 1.0, 0.8643, 1.0, 0.5, 0.9688, 0.5, 0.9688, 0.8643, 0.9688, 0.8643, 0.9688, 0.5, 0.9375, 0.5, 0.9375, 0.8643, 0.9375, 0.8643, 0.9375, 0.5, 0.9062, 0.5, 0.9062, 0.8643, 0.9062, 0.8643, 0.9062, 0.5, 0.875, 0.5, 0.875, 0.8643, 0.875, 0.5, 0.8438, 0.5, 0.8438, 0.8643, 0.875, 0.8643, 0.8438, 0.5, 0.8125, 0.5, 0.8125, 0.8643, 0.8438, 0.8643, 0.8125, 0.5, 0.7812, 0.5, 0.7812, 0.8643, 0.8125, 0.8643, 0.7812, 0.5, 0.75, 0.5, 0.75, 0.8643, 0.7812, 0.8643, 0.75, 0.5, 0.7188, 0.5, 0.7188, 0.8643, 0.75, 0.8643, 0.7188, 0.5, 0.6875, 0.5, 0.6875, 0.8643, 0.7188, 0.8643, 0.6875, 0.5, 0.6562, 0.5, 0.6562, 0.8643, 0.6875, 0.8643, 0.6562, 0.5, 0.625, 0.5, 0.625, 0.8643, 0.6562, 0.8643, 0.625, 0.5, 0.5938, 0.5, 0.5938, 0.8643, 0.625, 0.8643, 0.5938, 0.5, 0.5625, 0.5, 0.5625, 0.8643, 0.5938, 0.8643, 0.5625, 0.5, 0.5312, 0.5, 0.5312, 0.8643, 0.5625, 0.8643, 0.5312, 0.5, 0.5, 0.5, 0.5, 0.8643, 0.5312, 0.8643, 0.5, 0.5, 0.4688, 0.5, 0.4688, 0.8643, 0.5, 0.8643, 0.4688, 0.5, 0.4375, 0.5, 0.4375, 0.8643, 0.4688, 0.8643, 0.4375, 0.5, 0.4062, 0.5, 0.4062, 0.8643, 0.4375, 0.8643, 0.4062, 0.5, 0.375, 0.5, 0.375, 0.8643, 0.4062, 0.8643, 0.375, 0.8643, 0.375, 0.5, 0.3438, 0.5, 0.3438, 0.8643, 0.3438, 0.8643, 0.3438, 0.5, 0.3125, 0.5, 0.3125, 0.8643, 0.3125, 0.8643, 0.3125, 0.5, 0.2812, 0.5, 0.2812, 0.8643, 0.2812, 0.8643, 0.2812, 0.5, 0.25, 0.5, 0.25, 0.8643, 0.25, 0.8643, 0.25, 0.5, 0.2188, 0.5, 0.2188, 0.8643, 0.2188, 0.8643, 0.2188, 0.5, 0.1875, 0.5, 0.1875, 0.8643, 0.1875, 0.8643, 0.1875, 0.5, 0.1562, 0.5, 0.1562, 0.8643, 0.1562, 0.8643, 0.1562, 0.5, 0.125, 0.5, 0.125, 0.8643, 0.125, 0.8643, 0.125, 0.5, 0.09375, 0.5, 0.09375, 0.8643, 0.09375, 0.8643, 0.09375, 0.5, 0.0625, 0.5, 0.0625, 0.8643, 0.0625, 0.8643, 0.0625, 0.5, 0.03125, 0.5, 0.03125, 0.8643, 0.03125, 0.8643, 0.03125, 0.5, 0.0, 0.5, 0.0, 0.8643, 0.5504, 0.3833, 0.5283, 0.3418, 0.5146, 0.2968, 0.51, 0.25, 0.5146, 0.2032, 0.5283, 0.1582, 0.5504, 0.1167, 0.5803, 0.08029, 0.6167, 0.05045, 0.6582, 0.02827, 0.7032, 0.01461, 0.75, 0.01, 0.7968, 0.01461, 0.8418, 0.02827, 0.8833, 0.05045, 0.9197, 0.08029, 0.9496, 0.1167, 0.9717, 0.1582, 0.9854, 0.2032, 0.99, 0.25, 0.9854, 0.2968, 0.9717, 0.3418, 0.9496, 0.3833, 0.9197, 0.4197, 0.8833, 0.4496, 0.8418, 0.4717, 0.7968, 0.4854, 0.75, 0.49, 0.7032, 0.4854, 0.6582, 0.4717, 0.6167, 0.4496, 0.5803, 0.4197, 1.0, 0.8643, 1.0, 0.5, 0.9688, 0.5, 0.9688, 0.8643, 0.9688, 0.8643, 0.9688, 0.5, 0.9375, 0.5, 0.9375, 0.8643, 0.9375, 0.8643, 0.9375, 0.5, 0.9062, 0.5, 0.9062, 0.8643, 0.9062, 0.8643, 0.9062, 0.5, 0.875, 0.5, 0.875, 0.8643, 0.875, 0.5, 0.8438, 0.5, 0.8438, 0.8643, 0.875, 0.8643, 0.8438, 0.5, 0.8125, 0.5, 0.8125, 0.8643, 0.8438, 0.8643, 0.8125, 0.5, 0.7812, 0.5, 0.7812, 0.8643, 0.8125, 0.8643, 0.7812, 0.5, 0.75, 0.5, 0.75, 0.8643, 0.7812, 0.8643, 0.75, 0.5, 0.7188, 0.5, 0.7188, 0.8643, 0.75, 0.8643, 0.7188, 0.5, 0.6875, 0.5, 0.6875, 0.8643, 0.7188, 0.8643, 0.6875, 0.5, 0.6562, 0.5, 0.6562, 0.8643, 0.6875, 0.8643, 0.6562, 0.5, 0.625, 0.5, 0.625, 0.8643, 0.6562, 0.8643, 0.625, 0.5, 0.5938, 0.5, 0.5938, 0.8643, 0.625, 0.8643, 0.5938, 0.5, 0.5625, 0.5, 0.5625, 0.8643, 0.5938, 0.8643, 0.5625, 0.5, 0.5312, 0.5, 0.5312, 0.8643, 0.5625, 0.8643, 0.5312, 0.5, 0.5, 0.5, 0.5, 0.8643, 0.5312, 0.8643, 0.5, 0.5, 0.4688, 0.5, 0.4688, 0.8643, 0.5, 0.8643, 0.4688, 0.5, 0.4375, 0.5, 0.4375, 0.8643, 0.4688, 0.8643, 0.4375, 0.5, 0.4062, 0.5, 0.4062, 0.8643, 0.4375, 0.8643, 0.4062, 0.5, 0.375, 0.5, 0.375, 0.8643, 0.4062, 0.8643, 0.375, 0.8643, 0.375, 0.5, 0.3438, 0.5, 0.3438, 0.8643, 0.3438, 0.8643, 0.3438, 0.5, 0.3125, 0.5, 0.3125, 0.8643, 0.3125, 0.8643, 0.3125, 0.5, 0.2812, 0.5, 0.2812, 0.8643, 0.2812, 0.8643, 0.2812, 0.5, 0.25, 0.5, 0.25, 0.8643, 0.25, 0.8643, 0.25, 0.5, 0.2188, 0.5, 0.2188, 0.8643, 0.2188, 0.8643, 0.2188, 0.5, 0.1875, 0.5, 0.1875, 0.8643, 0.1875, 0.8643, 0.1875, 0.5, 0.1562, 0.5, 0.1562, 0.8643, 0.1562, 0.8643, 0.1562, 0.5, 0.125, 0.5, 0.125, 0.8643, 0.125, 0.8643, 0.125, 0.5, 0.09375, 0.5, 0.09375, 0.8643, 0.09375, 0.8643, 0.09375, 0.5, 0.0625, 0.5, 0.0625, 0.8643, 0.0625, 0.8643, 0.0625, 0.5, 0.03125, 0.5, 0.03125, 0.8643, 0.03125, 0.8643, 0.03125, 0.5, 0.0, 0.5, 0.0, 0.8643, 0.5803, 0.08029, 0.6167, 0.05045, 0.6582, 0.02827, 0.7032, 0.01461, 0.75, 0.01, 0.7968, 0.01461, 0.8418, 0.02827, 0.8833, 0.05045, 0.9197, 0.08029, 0.9496, 0.1167, 0.9717, 0.1582, 0.9854, 0.2032, 0.99, 0.25, 0.9854, 0.2968, 0.9717, 0.3418, 0.9496, 0.3833, 0.9197, 0.4197, 0.8833, 0.4496, 0.8418, 0.4717, 0.7968, 0.4854, 0.75, 0.49, 0.7032, 0.4854, 0.6582, 0.4717, 0.6167, 0.4496, 0.5803, 0.4197, 0.5504, 0.3833, 0.5283, 0.3418, 0.5146, 0.2968, 0.51, 0.25, 0.5146, 0.2032, 0.5283, 0.1582, 0.5504, 0.1167, 1.0, 0.8643, 1.0, 0.5, 0.9688, 0.5, 0.9688, 0.8643, 0.9688, 0.8643, 0.9688, 0.5, 0.9375, 0.5, 0.9375, 0.8643, 0.9375, 0.8643, 0.9375, 0.5, 0.9062, 0.5, 0.9062, 0.8643, 0.9062, 0.8643, 0.9062, 0.5, 0.875, 0.5, 0.875, 0.8643, 0.875, 0.5, 0.8438, 0.5, 0.8438, 0.8643, 0.875, 0.8643, 0.8438, 0.5, 0.8125, 0.5, 0.8125, 0.8643, 0.8438, 0.8643, 0.8125, 0.5, 0.7812, 0.5, 0.7812, 0.8643, 0.8125, 0.8643, 0.7812, 0.5, 0.75, 0.5, 0.75, 0.8643, 0.7812, 0.8643, 0.75, 0.5, 0.7188, 0.5, 0.7188, 0.8643, 0.75, 0.8643, 0.7188, 0.5, 0.6875, 0.5, 0.6875, 0.8643, 0.7188, 0.8643, 0.6875, 0.5, 0.6562, 0.5, 0.6562, 0.8643, 0.6875, 0.8643, 0.6562, 0.5, 0.625, 0.5, 0.625, 0.8643, 0.6562, 0.8643, 0.625, 0.5, 0.5938, 0.5, 0.5938, 0.8643, 0.625, 0.8643, 0.5938, 0.5, 0.5625, 0.5, 0.5625, 0.8643, 0.5938, 0.8643, 0.5625, 0.5, 0.5312, 0.5, 0.5312, 0.8643, 0.5625, 0.8643, 0.5312, 0.5, 0.5, 0.5, 0.5, 0.8643, 0.5312, 0.8643, 0.5, 0.5, 0.4688, 0.5, 0.4688, 0.8643, 0.5, 0.8643, 0.4688, 0.5, 0.4375, 0.5, 0.4375, 0.8643, 0.4688, 0.8643, 0.4375, 0.5, 0.4062, 0.5, 0.4062, 0.8643, 0.4375, 0.8643, 0.4062, 0.5, 0.375, 0.5, 0.375, 0.8643, 0.4062, 0.8643, 0.375, 0.8643, 0.375, 0.5, 0.3438, 0.5, 0.3438, 0.8643, 0.3438, 0.8643, 0.3438, 0.5, 0.3125, 0.5, 0.3125, 0.8643, 0.3125, 0.8643, 0.3125, 0.5, 0.2812, 0.5, 0.2812, 0.8643, 0.2812, 0.8643, 0.2812, 0.5, 0.25, 0.5, 0.25, 0.8643, 0.25, 0.8643, 0.25, 0.5, 0.2188, 0.5, 0.2188, 0.8643, 0.2188, 0.8643, 0.2188, 0.5, 0.1875, 0.5, 0.1875, 0.8643, 0.1875, 0.8643, 0.1875, 0.5, 0.1562, 0.5, 0.1562, 0.8643, 0.1562, 0.8643, 0.1562, 0.5, 0.125, 0.5, 0.125, 0.8643, 0.125, 0.8643, 0.125, 0.5, 0.09375, 0.5, 0.09375, 0.8643, 0.09375, 0.8643, 0.09375, 0.5, 0.0625, 0.5, 0.0625, 0.8643, 0.0625, 0.8643, 0.0625, 0.5, 0.03125, 0.5, 0.03125, 0.8643, 0.03125, 0.8643, 0.03125, 0.5, 0.0, 0.5, 0.0, 0.8643, 0.8833, 0.05045, 0.9197, 0.08029, 0.9496, 0.1167, 0.9717, 0.1582, 0.9854, 0.2032, 0.99, 0.25, 0.9854, 0.2968, 0.9717, 0.3418, 0.9496, 0.3833, 0.9197, 0.4197, 0.8833, 0.4496, 0.8418, 0.4717, 0.7968, 0.4854, 0.75, 0.49, 0.7032, 0.4854, 0.6582, 0.4717, 0.6167, 0.4496, 0.5803, 0.4197, 0.5504, 0.3833, 0.5283, 0.3418, 0.5146, 0.2968, 0.51, 0.25, 0.5146, 0.2032, 0.5283, 0.1582, 0.5504, 0.1167, 0.5803, 0.08029, 0.6167, 0.05045, 0.6582, 0.02827, 0.7032, 0.01461, 0.75, 0.01, 0.7968, 0.01461, 0.8418, 0.02827, 1.0, 0.8643, 1.0, 0.5, 0.9688, 0.5, 0.9688, 0.8643, 0.9688, 0.8643, 0.9688, 0.5, 0.9375, 0.5, 0.9375, 0.8643, 0.9375, 0.8643, 0.9375, 0.5, 0.9062, 0.5, 0.9062, 0.8643, 0.9062, 0.8643, 0.9062, 0.5, 0.875, 0.5, 0.875, 0.8643, 0.875, 0.8643, 0.875, 0.5, 0.8438, 0.5, 0.8438, 0.8643, 0.8438, 0.5, 0.8125, 0.5, 0.8125, 0.8643, 0.8438, 0.8643, 0.8125, 0.5, 0.7812, 0.5, 0.7812, 0.8643, 0.8125, 0.8643, 0.7812, 0.5, 0.75, 0.5, 0.75, 0.8643, 0.7812, 0.8643, 0.75, 0.5, 0.7188, 0.5, 0.7188, 0.8643, 0.75, 0.8643, 0.7188, 0.5, 0.6875, 0.5, 0.6875, 0.8643, 0.7188, 0.8643, 0.6875, 0.5, 0.6562, 0.5, 0.6562, 0.8643, 0.6875, 0.8643, 0.6562, 0.5, 0.625, 0.5, 0.625, 0.8643, 0.6562, 0.8643, 0.625, 0.5, 0.5938, 0.5, 0.5938, 0.8643, 0.625, 0.8643, 0.5938, 0.5, 0.5625, 0.5, 0.5625, 0.8643, 0.5938, 0.8643, 0.5625, 0.5, 0.5312, 0.5, 0.5312, 0.8643, 0.5625, 0.8643, 0.5312, 0.5, 0.5, 0.5, 0.5, 0.8643, 0.5312, 0.8643, 0.5, 0.5, 0.4688, 0.5, 0.4688, 0.8643, 0.5, 0.8643, 0.4688, 0.5, 0.4375, 0.5, 0.4375, 0.8643, 0.4688, 0.8643, 0.4375, 0.5, 0.4062, 0.5, 0.4062, 0.8643, 0.4375, 0.8643, 0.4062, 0.5, 0.375, 0.5, 0.375, 0.8643, 0.4062, 0.8643, 0.375, 0.8643, 0.375, 0.5, 0.3438, 0.5, 0.3438, 0.8643, 0.3438, 0.8643, 0.3438, 0.5, 0.3125, 0.5, 0.3125, 0.8643, 0.3125, 0.8643, 0.3125, 0.5, 0.2812, 0.5, 0.2812, 0.8643, 0.2812, 0.8643, 0.2812, 0.5, 0.25, 0.5, 0.25, 0.8643, 0.25, 0.8643, 0.25, 0.5, 0.2188, 0.5, 0.2188, 0.8643, 0.2188, 0.8643, 0.2188, 0.5, 0.1875, 0.5, 0.1875, 0.8643, 0.1875, 0.8643, 0.1875, 0.5, 0.1562, 0.5, 0.1562, 0.8643, 0.1562, 0.8643, 0.1562, 0.5, 0.125, 0.5, 0.125, 0.8643, 0.125, 0.8643, 0.125, 0.5, 0.09375, 0.5, 0.09375, 0.8643, 0.09375, 0.8643, 0.09375, 0.5, 0.0625, 0.5, 0.0625, 0.8643, 0.03141, 0.8643, 0.0625, 0.8643, 0.0625, 0.5, 0.03125, 0.5, 0.03125, 0.8643, 0.03125, 0.8643, 0.03125, 0.5, 0.0, 0.5, 0.0, 0.8643, 0.5803, 0.08029, 0.6167, 0.05045, 0.6582, 0.02827, 0.7032, 0.01461, 0.75, 0.01, 0.7968, 0.01461, 0.8418, 0.02827, 0.8833, 0.05045, 0.9197, 0.08029, 0.9496, 0.1167, 0.9717, 0.1582, 0.9854, 0.2032, 0.99, 0.25, 0.9854, 0.2968, 0.9717, 0.3418, 0.9496, 0.3833, 0.9197, 0.4197, 0.8833, 0.4496, 0.8418, 0.4717, 0.7968, 0.4854, 0.75, 0.49, 0.7032, 0.4854, 0.6582, 0.4717, 0.6167, 0.4496, 0.5803, 0.4197, 0.5504, 0.3833, 0.5283, 0.3418, 0.5146, 0.2968, 0.51, 0.25, 0.5146, 0.2032, 0.5283, 0.1582, 0.5504, 0.1167, 1.0, 0.8643, 1.0, 0.5, 0.9688, 0.5, 0.9688, 0.8643, 0.9688, 0.8643, 0.9688, 0.5, 0.9375, 0.5, 0.9375, 0.8643, 0.9375, 0.8643, 0.9375, 0.5, 0.9062, 0.5, 0.9062, 0.8643, 0.9062, 0.8643, 0.9062, 0.5, 0.875, 0.5, 0.875, 0.8643, 0.875, 0.5, 0.8438, 0.5, 0.8438, 0.8643, 0.8565, 0.8643, 0.875, 0.8643, 0.8438, 0.5, 0.8125, 0.5, 0.8125, 0.8643, 0.8438, 0.8643, 0.8125, 0.5, 0.7812, 0.5, 0.7812, 0.8643, 0.8125, 0.8643, 0.7812, 0.5, 0.75, 0.5, 0.75, 0.8643, 0.7812, 0.8643, 0.75, 0.5, 0.7188, 0.5, 0.7188, 0.8643, 0.7403, 0.8643, 0.75, 0.8643, 0.7188, 0.8643, 0.7188, 0.5, 0.6875, 0.5, 0.6875, 0.8643, 0.6875, 0.5, 0.6562, 0.5, 0.6562, 0.8643, 0.6875, 0.8643, 0.6562, 0.5, 0.625, 0.5, 0.625, 0.8643, 0.6562, 0.8643, 0.625, 0.5, 0.5938, 0.5, 0.5938, 0.8643, 0.625, 0.8643, 0.5938, 0.5, 0.5625, 0.5, 0.5625, 0.8643, 0.5938, 0.8643, 0.5625, 0.5, 0.5312, 0.5, 0.5312, 0.8643, 0.5625, 0.8643, 0.5312, 0.5, 0.5, 0.5, 0.5, 0.8643, 0.5312, 0.8643, 0.5, 0.5, 0.4688, 0.5, 0.4688, 0.8643, 0.5, 0.8643, 0.4688, 0.5, 0.4375, 0.5, 0.4375, 0.8643, 0.4688, 0.8643, 0.4375, 0.5, 0.4062, 0.5, 0.4062, 0.8643, 0.4375, 0.8643, 0.4062, 0.5, 0.375, 0.5, 0.375, 0.8643, 0.4062, 0.8643, 0.375, 0.8643, 0.375, 0.5, 0.3438, 0.5, 0.3438, 0.8643, 0.3438, 0.8643, 0.3438, 0.5, 0.3125, 0.5, 0.3125, 0.8643, 0.3125, 0.8643, 0.3125, 0.5, 0.2812, 0.5, 0.2812, 0.8643, 0.2812, 0.8643, 0.2812, 0.5, 0.25, 0.5, 0.25, 0.8643, 0.25, 0.8643, 0.25, 0.5, 0.2188, 0.5, 0.2188, 0.8643, 0.2188, 0.8643, 0.2188, 0.5, 0.1875, 0.5, 0.1875, 0.8643, 0.1875, 0.8643, 0.1875, 0.5, 0.1562, 0.5, 0.1562, 0.8643, 0.1562, 0.8643, 0.1562, 0.5, 0.125, 0.5, 0.125, 0.8643, 0.125, 0.8643, 0.125, 0.5, 0.09375, 0.5, 0.09375, 0.8643, 0.09375, 0.8643, 0.09375, 0.5, 0.0625, 0.5, 0.0625, 0.8643, 0.0625, 0.8643, 0.0625, 0.5, 0.03125, 0.5, 0.03125, 0.8643, 0.03125, 0.8643, 0.03125, 0.5, 0.0, 0.5, 0.0, 0.8643, 0.5504, 0.3833, 0.5283, 0.3418, 0.5146, 0.2968, 0.51, 0.25, 0.5146, 0.2032, 0.5283, 0.1582, 0.5504, 0.1167, 0.5803, 0.08029, 0.6167, 0.05045, 0.6582, 0.02827, 0.7032, 0.01461, 0.75, 0.01, 0.7968, 0.01461, 0.8418, 0.02827, 0.8833, 0.05045, 0.9197, 0.08029, 0.9496, 0.1167, 0.9717, 0.1582, 0.9854, 0.2032, 0.99, 0.25, 0.9854, 0.2968, 0.9717, 0.3418, 0.9496, 0.3833, 0.9197, 0.4197, 0.8833, 0.4496, 0.8418, 0.4717, 0.7968, 0.4854, 0.75, 0.49, 0.7032, 0.4854, 0.6582, 0.4717, 0.6167, 0.4496, 0.5803, 0.4197])
me_cube.update()

# ---- objects
ob_empty = bpy.data.objects.new('Empty', None)
ob_hull = bpy.data.objects.new('Hull', me_cube_003)
ob_conningtowerbase = bpy.data.objects.new('ConningTowerBase', me_cube_004)
ob_conningtowertop = bpy.data.objects.new('ConningTowerTop', me_cube_006)
ob_fin = bpy.data.objects.new('Fin', me_cube_007)
ob_missilesilo = bpy.data.objects.new('MissileSIlo', me_cube)

# ---- transforms, parenting, visibility, modifiers, constraints
ob_empty.location = (-5.096, -15.0, -22.77)
ob_empty.rotation_euler = (1.571, -0.0, 1.571)
ob_empty.empty_display_type = 'IMAGE'
ob_empty.empty_display_size = 32.66
ob_empty.empty_image_offset = (-0.07654, -0.07654)
ob_hull.location = (0.0, -0.2929, -0.06748)
_m = ob_hull.modifiers.new('Subdivision', 'SUBSURF')
_m.levels = 4
ob_conningtowerbase.parent = ob_hull
ob_conningtowerbase.matrix_parent_inverse = Matrix(((1.0, -0.0, -0.0, -0.0), (-0.0, 1.0, 0.0, 0.2929), (-0.0, -0.0, 1.0, 0.06748), (-0.0, 0.0, -0.0, 1.0)))
ob_conningtowerbase.location = (0.1569, 0.0, 2.941)
ob_conningtowerbase.scale = (1.0, 1.0, 0.2462)
ob_conningtowertop.parent = ob_conningtowerbase
ob_conningtowertop.matrix_parent_inverse = Matrix(((1.0, -0.0, 0.0, -0.1569), (-0.0, 1.0, -0.0, 0.0), (0.0, -0.0, 4.061, -6.399), (-0.0, 0.0, -0.0, 1.0)))
ob_conningtowertop.location = (0.1569, 0.0, 2.359)
ob_conningtowertop.scale = (1.0, 1.0, 0.2462)
ob_fin.parent = ob_hull
ob_fin.matrix_parent_inverse = Matrix(((1.0, -0.0, -0.0, -0.0), (-0.0, 1.0, 0.0, 0.2929), (-0.0, -0.0, 1.0, 0.06748), (-0.0, 0.0, -0.0, 1.0)))
ob_fin.location = (0.09163, 11.96, -0.2278)
ob_fin.scale = (0.2199, 1.0, 0.3445)
ob_missilesilo.parent = ob_hull
ob_missilesilo.matrix_parent_inverse = Matrix(((1.0, -0.0, -0.0, -0.0), (-0.0, 1.0, 0.0, 0.2929), (-0.0, -0.0, 1.0, 0.06748), (-0.0, 0.0, -0.0, 1.0)))
ob_missilesilo.location = (0.0, 2.934, 0.6219)

# ---- collection membership
scene.collection.objects.link(ob_empty)
scene.collection.objects.link(ob_hull)
scene.collection.objects.link(ob_conningtowerbase)
scene.collection.objects.link(ob_conningtowertop)
scene.collection.objects.link(ob_fin)
scene.collection.objects.link(ob_missilesilo)

# ---- scene / render settings (as saved in the file)
scene.frame_start = 1; scene.frame_end = 250; scene.frame_set(1)
scene.render.engine = 'BLENDER_EEVEE_NEXT'
scene.cycles.sampling_pattern = 'TABULATED_SOBOL'
scene.view_settings.view_transform = 'Filmic'
bpy.context.view_layer.update()

# ---- added for rendering (the .blend has no active camera and no usable light): camera, sun
cam_auto = bpy.data.cameras.new('AutoCamera')
cam_auto.lens = 50.0
cam_auto.sensor_width = 36.0
cam_auto.clip_end = 1000.0
ob_auto_camera = bpy.data.objects.new('AutoCamera', cam_auto)
scene.collection.objects.link(ob_auto_camera)
ob_auto_camera.location = (32.2222, -39.4619, 26.6781)
ob_auto_camera.rotation_euler = (1.09748, -7.21219e-08, 0.694738)
scene.camera = ob_auto_camera
light_auto_sun = bpy.data.lights.new('AutoSun', 'SUN')
light_auto_sun.energy = 3.0
light_auto_sun.angle = 0.0523599
ob_auto_sun = bpy.data.objects.new('AutoSun', light_auto_sun)
scene.collection.objects.link(ob_auto_sun)
ob_auto_sun.rotation_euler = (0.872665, 0.174533, 0.523599)
bpy.context.view_layer.update()
